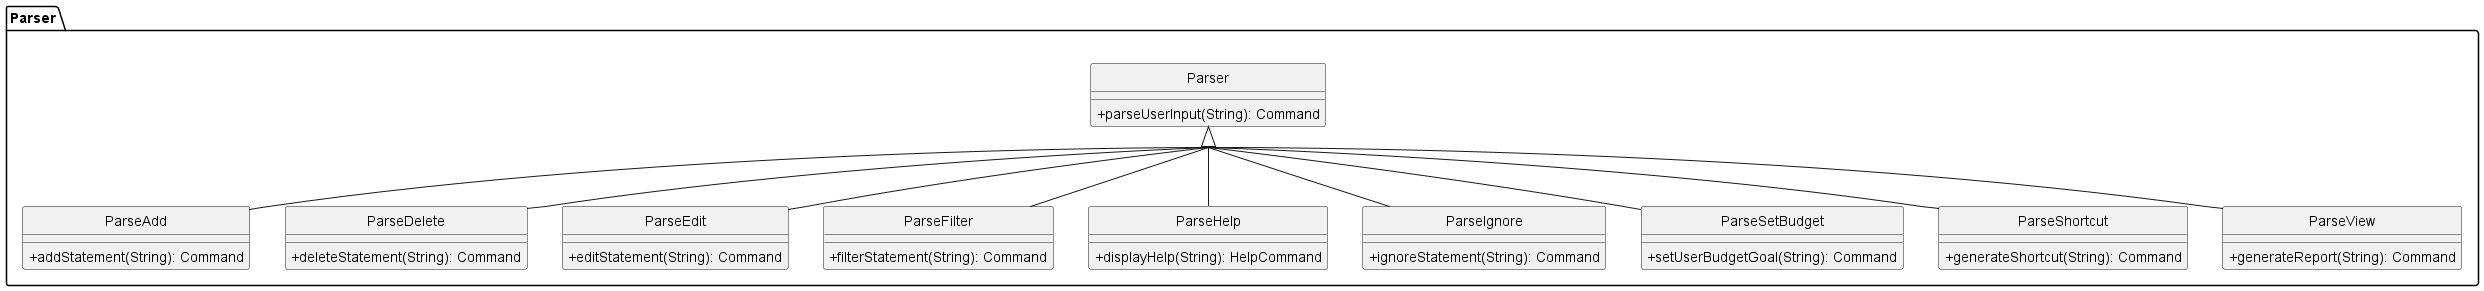

The diagram above was rendered by PlantUML. Its source (embedded in the PNG):
@startuml
skinparam classAttributeIconSize 0
skinparam groupInheritance 2
hide circle
hide empty methods

package Parser {

Class Parser{
+parseUserInput(String): Command
}

Class ParseAdd{
+addStatement(String): Command
}
Class ParseDelete{
+deleteStatement(String): Command
}
Class ParseEdit{
+editStatement(String): Command
}
Class ParseFilter{
+filterStatement(String): Command
}
Class ParseHelp{
+displayHelp(String): HelpCommand
}
Class ParseIgnore{
+ignoreStatement(String): Command
}
Class ParseSetBudget{
+setUserBudgetGoal(String): Command
}
Class ParseShortcut{
+generateShortcut(String): Command
}
Class ParseView{
+generateReport(String): Command
}

Parser <|-- ParseAdd
Parser <|-- ParseDelete
Parser <|-- ParseEdit
Parser <|-- ParseFilter
Parser <|-- ParseHelp
Parser <|-- ParseIgnore
Parser <|-- ParseSetBudget
Parser <|-- ParseShortcut
Parser <|-- ParseView

}
@enduml